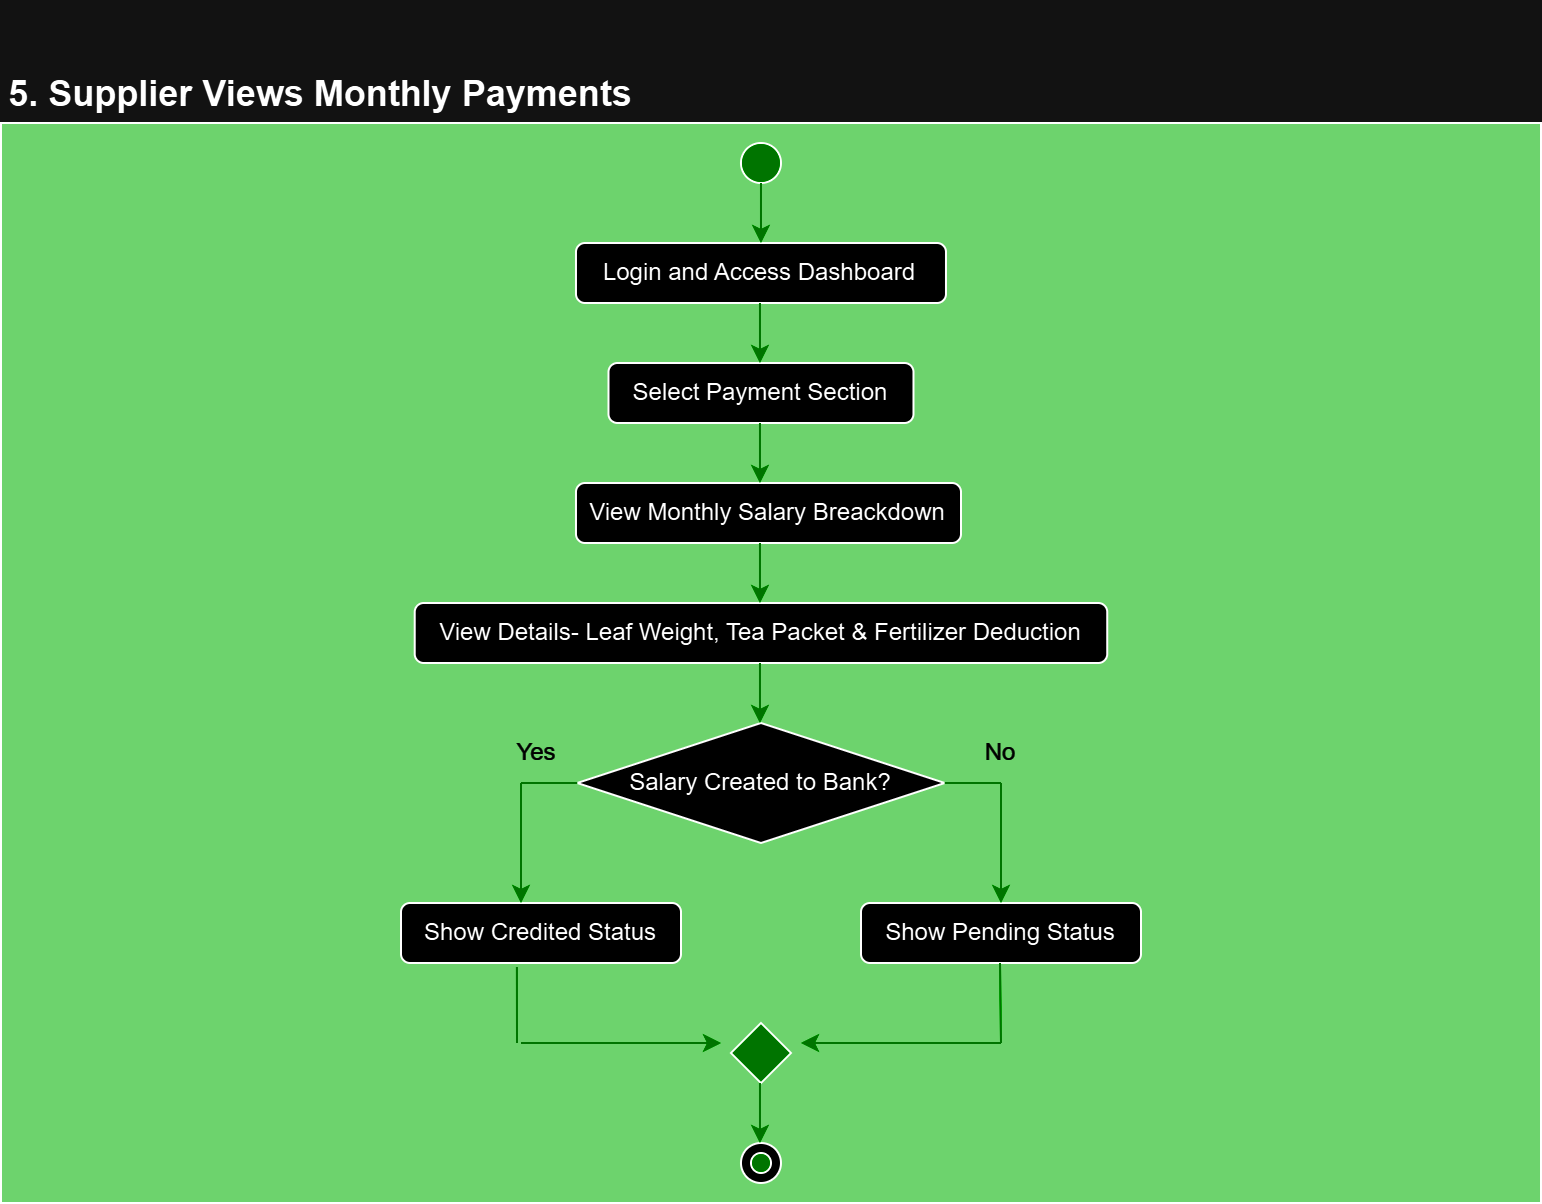

The diagram above was exported from draw.io. Its source (the exported page's mxGraphModel, read from the mxfile embedded in the PNG):
<mxGraphModel dx="880" dy="1568" grid="1" gridSize="10" guides="1" tooltips="1" connect="1" arrows="1" fold="1" page="1" pageScale="1" pageWidth="850" pageHeight="1100" math="0" shadow="0">
  <root>
    <mxCell id="0" />
    <mxCell id="1" parent="0" />
    <mxCell id="H-Jdy7HbZpH4wrakKzrv-37" value="" style="rounded=0;whiteSpace=wrap;html=1;fillColor=#006600;" vertex="1" parent="1">
      <mxGeometry x="40" y="40" width="770" height="540" as="geometry" />
    </mxCell>
    <mxCell id="H-Jdy7HbZpH4wrakKzrv-12" value="" style="ellipse;whiteSpace=wrap;html=1;aspect=fixed;" vertex="1" parent="1">
      <mxGeometry x="409.99" y="550" width="20" height="20" as="geometry" />
    </mxCell>
    <mxCell id="H-Jdy7HbZpH4wrakKzrv-1" value="" style="ellipse;whiteSpace=wrap;html=1;aspect=fixed;fillColor=#33FF33;strokeColor=#000000;" vertex="1" parent="1">
      <mxGeometry x="409.99" y="50" width="20" height="20" as="geometry" />
    </mxCell>
    <mxCell id="H-Jdy7HbZpH4wrakKzrv-2" value="&lt;h2&gt;&lt;br&gt;5. Supplier Views Monthly Payments&lt;/h2&gt;" style="text;html=1;align=center;verticalAlign=middle;whiteSpace=wrap;rounded=0;" vertex="1" parent="1">
      <mxGeometry x="40" width="320" height="30" as="geometry" />
    </mxCell>
    <mxCell id="H-Jdy7HbZpH4wrakKzrv-3" value="Login and Access Dashboard" style="rounded=1;whiteSpace=wrap;html=1;strokeColor=#000000;" vertex="1" parent="1">
      <mxGeometry x="327.49" y="100" width="185" height="30" as="geometry" />
    </mxCell>
    <mxCell id="H-Jdy7HbZpH4wrakKzrv-4" value="Select Payment Section" style="rounded=1;whiteSpace=wrap;html=1;strokeColor=#000000;" vertex="1" parent="1">
      <mxGeometry x="343.75" y="160" width="152.49" height="30" as="geometry" />
    </mxCell>
    <mxCell id="H-Jdy7HbZpH4wrakKzrv-5" value="View Monthly Salary Breackdown" style="rounded=1;whiteSpace=wrap;html=1;strokeColor=#000000;" vertex="1" parent="1">
      <mxGeometry x="327.49" y="220" width="192.51" height="30" as="geometry" />
    </mxCell>
    <mxCell id="H-Jdy7HbZpH4wrakKzrv-6" value="View Details- Leaf Weight, Tea Packet &amp;amp; Fertilizer Deduction" style="rounded=1;whiteSpace=wrap;html=1;strokeColor=#000000;" vertex="1" parent="1">
      <mxGeometry x="246.86" y="280" width="346.26" height="30" as="geometry" />
    </mxCell>
    <mxCell id="H-Jdy7HbZpH4wrakKzrv-7" value="Salary Created to Bank?" style="rhombus;whiteSpace=wrap;html=1;" vertex="1" parent="1">
      <mxGeometry x="328.12" y="340" width="183.75" height="60" as="geometry" />
    </mxCell>
    <mxCell id="H-Jdy7HbZpH4wrakKzrv-8" value="Show Credited Status" style="rounded=1;whiteSpace=wrap;html=1;strokeColor=#000000;" vertex="1" parent="1">
      <mxGeometry x="240" y="430" width="140" height="30" as="geometry" />
    </mxCell>
    <mxCell id="H-Jdy7HbZpH4wrakKzrv-9" value="Show Pending&lt;span style=&quot;color: rgba(0, 0, 0, 0); font-family: monospace; font-size: 0px; text-align: start; text-wrap-mode: nowrap;&quot;&gt;%3CmxGraphModel%3E%3Croot%3E%3CmxCell%20id%3D%220%22%2F%3E%3CmxCell%20id%3D%221%22%20parent%3D%220%22%2F%3E%3CmxCell%20id%3D%222%22%20value%3D%22%22%20style%3D%22rhombus%3BwhiteSpace%3Dwrap%3Bhtml%3D1%3BfillColor%3D%2333FF33%3BstrokeColor%3D%23000000%3B%22%20vertex%3D%221%22%20parent%3D%221%22%3E%3CmxGeometry%20x%3D%22404.99%22%20y%3D%221240%22%20width%3D%2230%22%20height%3D%2230%22%20as%3D%22geometry%22%2F%3E%3C%2FmxCell%3E%3C%2Froot%3E%3C%2FmxGraphModel%3E&lt;/span&gt;&lt;span style=&quot;color: rgba(0, 0, 0, 0); font-family: monospace; font-size: 0px; text-align: start; text-wrap-mode: nowrap;&quot;&gt;%3CmxGraphModel%3E%3Croot%3E%3CmxCell%20id%3D%220%22%2F%3E%3CmxCell%20id%3D%221%22%20parent%3D%220%22%2F%3E%3CmxCell%20id%3D%222%22%20value%3D%22%22%20style%3D%22rhombus%3BwhiteSpace%3Dwrap%3Bhtml%3D1%3BfillColor%3D%2333FF33%3BstrokeColor%3D%23000000%3B%22%20vertex%3D%221%22%20parent%3D%221%22%3E%3CmxGeometry%20x%3D%22404.99%22%20y%3D%221240%22%20width%3D%2230%22%20height%3D%2230%22%20as%3D%22geometry%22%2F%3E%3C%2FmxCell%3E%3C%2Froot%3E%3C%2FmxGraphModel%3E&lt;/span&gt;&amp;nbsp;Status" style="rounded=1;whiteSpace=wrap;html=1;strokeColor=#000000;" vertex="1" parent="1">
      <mxGeometry x="470" y="430" width="140" height="30" as="geometry" />
    </mxCell>
    <mxCell id="H-Jdy7HbZpH4wrakKzrv-10" value="" style="rhombus;whiteSpace=wrap;html=1;fillColor=#33FF33;strokeColor=#000000;" vertex="1" parent="1">
      <mxGeometry x="404.99" y="490" width="30" height="30" as="geometry" />
    </mxCell>
    <mxCell id="H-Jdy7HbZpH4wrakKzrv-11" value="" style="ellipse;whiteSpace=wrap;html=1;aspect=fixed;fillColor=#33FF33;" vertex="1" parent="1">
      <mxGeometry x="415" y="555" width="10" height="10" as="geometry" />
    </mxCell>
    <mxCell id="H-Jdy7HbZpH4wrakKzrv-13" value="" style="endArrow=classic;html=1;rounded=0;exitX=0.5;exitY=1;exitDx=0;exitDy=0;entryX=0.5;entryY=0;entryDx=0;entryDy=0;strokeColor=#33FF33;" edge="1" parent="1" source="H-Jdy7HbZpH4wrakKzrv-1" target="H-Jdy7HbZpH4wrakKzrv-3">
      <mxGeometry width="50" height="50" relative="1" as="geometry">
        <mxPoint x="400" y="270" as="sourcePoint" />
        <mxPoint x="450" y="220" as="targetPoint" />
      </mxGeometry>
    </mxCell>
    <mxCell id="H-Jdy7HbZpH4wrakKzrv-14" value="" style="endArrow=classic;html=1;rounded=0;exitX=0.5;exitY=1;exitDx=0;exitDy=0;entryX=0.5;entryY=0;entryDx=0;entryDy=0;strokeColor=#33FF33;" edge="1" parent="1">
      <mxGeometry width="50" height="50" relative="1" as="geometry">
        <mxPoint x="419.49" y="130" as="sourcePoint" />
        <mxPoint x="419.49" y="160" as="targetPoint" />
      </mxGeometry>
    </mxCell>
    <mxCell id="H-Jdy7HbZpH4wrakKzrv-15" value="" style="endArrow=classic;html=1;rounded=0;exitX=0.5;exitY=1;exitDx=0;exitDy=0;entryX=0.5;entryY=0;entryDx=0;entryDy=0;strokeColor=#33FF33;" edge="1" parent="1">
      <mxGeometry width="50" height="50" relative="1" as="geometry">
        <mxPoint x="419.49" y="190" as="sourcePoint" />
        <mxPoint x="419.49" y="220" as="targetPoint" />
      </mxGeometry>
    </mxCell>
    <mxCell id="H-Jdy7HbZpH4wrakKzrv-16" value="" style="endArrow=classic;html=1;rounded=0;exitX=0.5;exitY=1;exitDx=0;exitDy=0;entryX=0.5;entryY=0;entryDx=0;entryDy=0;strokeColor=#33FF33;" edge="1" parent="1">
      <mxGeometry width="50" height="50" relative="1" as="geometry">
        <mxPoint x="419.49" y="250" as="sourcePoint" />
        <mxPoint x="419.49" y="280" as="targetPoint" />
      </mxGeometry>
    </mxCell>
    <mxCell id="H-Jdy7HbZpH4wrakKzrv-18" value="" style="endArrow=classic;html=1;rounded=0;exitX=0.5;exitY=1;exitDx=0;exitDy=0;entryX=0.5;entryY=0;entryDx=0;entryDy=0;strokeColor=#33FF33;" edge="1" parent="1">
      <mxGeometry width="50" height="50" relative="1" as="geometry">
        <mxPoint x="419.49" y="310" as="sourcePoint" />
        <mxPoint x="419.49" y="340" as="targetPoint" />
      </mxGeometry>
    </mxCell>
    <mxCell id="H-Jdy7HbZpH4wrakKzrv-19" value="" style="endArrow=classic;html=1;rounded=0;entryX=0.5;entryY=0;entryDx=0;entryDy=0;strokeColor=#33FF33;" edge="1" parent="1">
      <mxGeometry width="50" height="50" relative="1" as="geometry">
        <mxPoint x="300" y="370" as="sourcePoint" />
        <mxPoint x="300" y="430" as="targetPoint" />
      </mxGeometry>
    </mxCell>
    <mxCell id="H-Jdy7HbZpH4wrakKzrv-20" value="" style="endArrow=classic;html=1;rounded=0;entryX=0.5;entryY=0;entryDx=0;entryDy=0;strokeColor=#33FF33;" edge="1" parent="1">
      <mxGeometry width="50" height="50" relative="1" as="geometry">
        <mxPoint x="540" y="370" as="sourcePoint" />
        <mxPoint x="540" y="430" as="targetPoint" />
      </mxGeometry>
    </mxCell>
    <mxCell id="H-Jdy7HbZpH4wrakKzrv-21" value="" style="endArrow=none;html=1;rounded=0;exitX=0;exitY=0.5;exitDx=0;exitDy=0;strokeColor=#33FF33;" edge="1" parent="1" source="H-Jdy7HbZpH4wrakKzrv-7">
      <mxGeometry width="50" height="50" relative="1" as="geometry">
        <mxPoint x="400" y="270" as="sourcePoint" />
        <mxPoint x="300" y="370" as="targetPoint" />
      </mxGeometry>
    </mxCell>
    <mxCell id="H-Jdy7HbZpH4wrakKzrv-22" value="" style="endArrow=none;html=1;rounded=0;exitX=1;exitY=0.5;exitDx=0;exitDy=0;strokeColor=#33FF33;" edge="1" parent="1" source="H-Jdy7HbZpH4wrakKzrv-7">
      <mxGeometry width="50" height="50" relative="1" as="geometry">
        <mxPoint x="400" y="270" as="sourcePoint" />
        <mxPoint x="540" y="370" as="targetPoint" />
      </mxGeometry>
    </mxCell>
    <mxCell id="H-Jdy7HbZpH4wrakKzrv-23" value="&lt;font color=&quot;#ffffff&quot;&gt;Yes&lt;/font&gt;" style="text;html=1;align=center;verticalAlign=middle;whiteSpace=wrap;rounded=0;" vertex="1" parent="1">
      <mxGeometry x="288.12" y="340" width="40" height="30" as="geometry" />
    </mxCell>
    <mxCell id="H-Jdy7HbZpH4wrakKzrv-24" value="&lt;font color=&quot;#ffffff&quot;&gt;No&lt;/font&gt;" style="text;html=1;align=center;verticalAlign=middle;whiteSpace=wrap;rounded=0;" vertex="1" parent="1">
      <mxGeometry x="520" y="340" width="40" height="30" as="geometry" />
    </mxCell>
    <mxCell id="H-Jdy7HbZpH4wrakKzrv-25" value="" style="endArrow=classic;html=1;rounded=0;exitX=0.5;exitY=1;exitDx=0;exitDy=0;entryX=0.5;entryY=0;entryDx=0;entryDy=0;strokeColor=#33FF33;" edge="1" parent="1">
      <mxGeometry width="50" height="50" relative="1" as="geometry">
        <mxPoint x="419.49" y="520" as="sourcePoint" />
        <mxPoint x="419.49" y="550" as="targetPoint" />
      </mxGeometry>
    </mxCell>
    <mxCell id="H-Jdy7HbZpH4wrakKzrv-30" value="" style="endArrow=none;html=1;rounded=0;entryX=0.414;entryY=1.067;entryDx=0;entryDy=0;entryPerimeter=0;strokeColor=#33FF33;" edge="1" parent="1" target="H-Jdy7HbZpH4wrakKzrv-8">
      <mxGeometry width="50" height="50" relative="1" as="geometry">
        <mxPoint x="298" y="500" as="sourcePoint" />
        <mxPoint x="450" y="310" as="targetPoint" />
      </mxGeometry>
    </mxCell>
    <mxCell id="H-Jdy7HbZpH4wrakKzrv-31" value="" style="endArrow=none;html=1;rounded=0;entryX=0.414;entryY=1.067;entryDx=0;entryDy=0;entryPerimeter=0;strokeColor=#33FF33;" edge="1" parent="1">
      <mxGeometry width="50" height="50" relative="1" as="geometry">
        <mxPoint x="540" y="500" as="sourcePoint" />
        <mxPoint x="539.5" y="460" as="targetPoint" />
      </mxGeometry>
    </mxCell>
    <mxCell id="H-Jdy7HbZpH4wrakKzrv-32" value="" style="endArrow=classic;html=1;rounded=0;strokeColor=#33FF33;" edge="1" parent="1">
      <mxGeometry width="50" height="50" relative="1" as="geometry">
        <mxPoint x="300" y="500" as="sourcePoint" />
        <mxPoint x="400" y="500" as="targetPoint" />
      </mxGeometry>
    </mxCell>
    <mxCell id="H-Jdy7HbZpH4wrakKzrv-33" value="" style="endArrow=classic;html=1;rounded=0;strokeColor=#33FF33;" edge="1" parent="1">
      <mxGeometry width="50" height="50" relative="1" as="geometry">
        <mxPoint x="540" y="500" as="sourcePoint" />
        <mxPoint x="440" y="500" as="targetPoint" />
      </mxGeometry>
    </mxCell>
  </root>
</mxGraphModel>